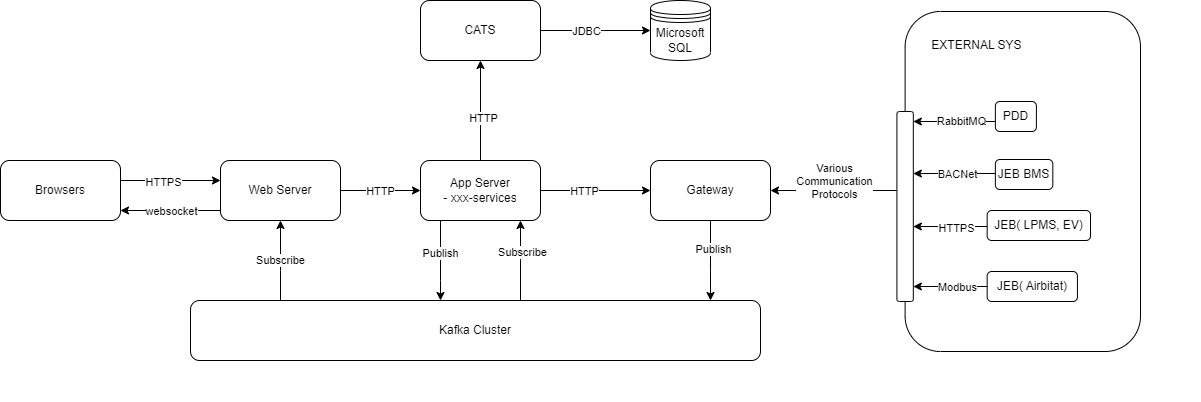

The diagram above was exported from draw.io. Its source (the exported page's mxGraphModel, read from the mxfile embedded in the PNG):
<mxGraphModel dx="2284" dy="756" grid="1" gridSize="10" guides="1" tooltips="1" connect="1" arrows="1" fold="1" page="1" pageScale="1" pageWidth="850" pageHeight="1100" math="0" shadow="0">
  <root>
    <mxCell id="0" />
    <mxCell id="1" parent="0" />
    <mxCell id="2" style="edgeStyle=orthogonalEdgeStyle;rounded=0;orthogonalLoop=1;jettySize=auto;html=1;" edge="1" source="4" target="29" parent="1">
      <mxGeometry relative="1" as="geometry">
        <Array as="points">
          <mxPoint x="500" y="320" />
          <mxPoint x="500" y="320" />
        </Array>
      </mxGeometry>
    </mxCell>
    <mxCell id="3" value="JDBC" style="edgeLabel;html=1;align=center;verticalAlign=middle;resizable=0;points=[];" vertex="1" connectable="0" parent="2">
      <mxGeometry x="-0.1856" relative="1" as="geometry">
        <mxPoint as="offset" />
      </mxGeometry>
    </mxCell>
    <mxCell id="4" value="CATS" style="rounded=1;whiteSpace=wrap;html=1;" vertex="1" parent="1">
      <mxGeometry x="330" y="290" width="120" height="60" as="geometry" />
    </mxCell>
    <mxCell id="5" style="edgeStyle=orthogonalEdgeStyle;rounded=0;orthogonalLoop=1;jettySize=auto;html=1;" edge="1" source="11" target="23" parent="1">
      <mxGeometry relative="1" as="geometry">
        <Array as="points">
          <mxPoint x="350" y="570" />
          <mxPoint x="350" y="570" />
        </Array>
      </mxGeometry>
    </mxCell>
    <mxCell id="6" value="Publish" style="edgeLabel;html=1;align=center;verticalAlign=middle;resizable=0;points=[];" vertex="1" connectable="0" parent="5">
      <mxGeometry x="-0.1888" y="-1" relative="1" as="geometry">
        <mxPoint as="offset" />
      </mxGeometry>
    </mxCell>
    <mxCell id="7" style="edgeStyle=orthogonalEdgeStyle;rounded=0;orthogonalLoop=1;jettySize=auto;html=1;" edge="1" source="11" target="4" parent="1">
      <mxGeometry relative="1" as="geometry" />
    </mxCell>
    <mxCell id="8" value="HTTP" style="edgeLabel;html=1;align=center;verticalAlign=middle;resizable=0;points=[];" vertex="1" connectable="0" parent="7">
      <mxGeometry x="-0.1455" y="-2" relative="1" as="geometry">
        <mxPoint as="offset" />
      </mxGeometry>
    </mxCell>
    <mxCell id="9" style="edgeStyle=orthogonalEdgeStyle;rounded=0;orthogonalLoop=1;jettySize=auto;html=1;" edge="1" source="11" target="14" parent="1">
      <mxGeometry relative="1" as="geometry" />
    </mxCell>
    <mxCell id="10" value="HTTP" style="edgeLabel;html=1;align=center;verticalAlign=middle;resizable=0;points=[];" vertex="1" connectable="0" parent="9">
      <mxGeometry x="-0.2107" relative="1" as="geometry">
        <mxPoint as="offset" />
      </mxGeometry>
    </mxCell>
    <mxCell id="11" value="App Server&lt;br&gt;- xxx-services" style="rounded=1;whiteSpace=wrap;html=1;" vertex="1" parent="1">
      <mxGeometry x="330" y="450" width="120" height="60" as="geometry" />
    </mxCell>
    <mxCell id="12" style="edgeStyle=orthogonalEdgeStyle;rounded=0;orthogonalLoop=1;jettySize=auto;html=1;" edge="1" source="14" target="23" parent="1">
      <mxGeometry relative="1" as="geometry">
        <Array as="points">
          <mxPoint x="620" y="560" />
          <mxPoint x="620" y="560" />
        </Array>
      </mxGeometry>
    </mxCell>
    <mxCell id="13" value="Publish" style="edgeLabel;html=1;align=center;verticalAlign=middle;resizable=0;points=[];" vertex="1" connectable="0" parent="12">
      <mxGeometry x="-0.3095" y="2" relative="1" as="geometry">
        <mxPoint as="offset" />
      </mxGeometry>
    </mxCell>
    <mxCell id="14" value="Gateway" style="rounded=1;whiteSpace=wrap;html=1;" vertex="1" parent="1">
      <mxGeometry x="560" y="450" width="120" height="60" as="geometry" />
    </mxCell>
    <mxCell id="15" style="edgeStyle=orthogonalEdgeStyle;rounded=0;orthogonalLoop=1;jettySize=auto;html=1;" edge="1" source="19" target="28" parent="1">
      <mxGeometry relative="1" as="geometry">
        <Array as="points">
          <mxPoint x="80" y="500" />
          <mxPoint x="80" y="500" />
        </Array>
      </mxGeometry>
    </mxCell>
    <mxCell id="16" value="websocket" style="edgeLabel;html=1;align=center;verticalAlign=middle;resizable=0;points=[];" vertex="1" connectable="0" parent="15">
      <mxGeometry x="0.2145" y="1" relative="1" as="geometry">
        <mxPoint x="11" y="-1" as="offset" />
      </mxGeometry>
    </mxCell>
    <mxCell id="17" style="edgeStyle=orthogonalEdgeStyle;rounded=0;orthogonalLoop=1;jettySize=auto;html=1;" edge="1" source="19" target="11" parent="1">
      <mxGeometry relative="1" as="geometry" />
    </mxCell>
    <mxCell id="18" value="HTTP" style="edgeLabel;html=1;align=center;verticalAlign=middle;resizable=0;points=[];" vertex="1" connectable="0" parent="17">
      <mxGeometry x="-0.2655" y="-1" relative="1" as="geometry">
        <mxPoint x="10" y="-1" as="offset" />
      </mxGeometry>
    </mxCell>
    <mxCell id="19" value="Web Server" style="rounded=1;whiteSpace=wrap;html=1;" vertex="1" parent="1">
      <mxGeometry x="130" y="450" width="120" height="60" as="geometry" />
    </mxCell>
    <mxCell id="20" value="Subscribe" style="edgeStyle=orthogonalEdgeStyle;rounded=0;orthogonalLoop=1;jettySize=auto;html=1;" edge="1" source="23" target="19" parent="1">
      <mxGeometry relative="1" as="geometry">
        <Array as="points">
          <mxPoint x="190" y="560" />
          <mxPoint x="190" y="560" />
        </Array>
      </mxGeometry>
    </mxCell>
    <mxCell id="21" style="edgeStyle=orthogonalEdgeStyle;rounded=0;orthogonalLoop=1;jettySize=auto;html=1;" edge="1" source="23" target="11" parent="1">
      <mxGeometry relative="1" as="geometry">
        <Array as="points">
          <mxPoint x="430" y="550" />
          <mxPoint x="430" y="550" />
        </Array>
      </mxGeometry>
    </mxCell>
    <mxCell id="22" value="Subscribe" style="edgeLabel;html=1;align=center;verticalAlign=middle;resizable=0;points=[];" vertex="1" connectable="0" parent="21">
      <mxGeometry x="0.2233" y="-1" relative="1" as="geometry">
        <mxPoint as="offset" />
      </mxGeometry>
    </mxCell>
    <mxCell id="23" value="Kafka Cluster" style="rounded=1;whiteSpace=wrap;html=1;" vertex="1" parent="1">
      <mxGeometry x="100" y="590" width="570" height="60" as="geometry" />
    </mxCell>
    <mxCell id="24" style="edgeStyle=orthogonalEdgeStyle;rounded=0;orthogonalLoop=1;jettySize=auto;html=1;" edge="1" source="33" target="14" parent="1">
      <mxGeometry relative="1" as="geometry">
        <Array as="points">
          <mxPoint x="770" y="480" />
          <mxPoint x="770" y="480" />
        </Array>
      </mxGeometry>
    </mxCell>
    <mxCell id="25" value="Various&lt;br&gt;Communication&lt;br&gt;Protocols" style="edgeLabel;html=1;align=center;verticalAlign=middle;resizable=0;points=[];" vertex="1" connectable="0" parent="24">
      <mxGeometry x="0.1557" y="1" relative="1" as="geometry">
        <mxPoint x="10" y="-11" as="offset" />
      </mxGeometry>
    </mxCell>
    <mxCell id="26" style="edgeStyle=orthogonalEdgeStyle;rounded=0;orthogonalLoop=1;jettySize=auto;html=1;" edge="1" source="28" target="19" parent="1">
      <mxGeometry relative="1" as="geometry">
        <Array as="points">
          <mxPoint x="90" y="470" />
          <mxPoint x="90" y="470" />
        </Array>
      </mxGeometry>
    </mxCell>
    <mxCell id="27" value="HTTPS" style="edgeLabel;html=1;align=center;verticalAlign=middle;resizable=0;points=[];" vertex="1" connectable="0" parent="26">
      <mxGeometry x="-0.1552" y="-1" relative="1" as="geometry">
        <mxPoint as="offset" />
      </mxGeometry>
    </mxCell>
    <mxCell id="28" value="Browsers" style="rounded=1;whiteSpace=wrap;html=1;" vertex="1" parent="1">
      <mxGeometry x="-90" y="450" width="120" height="60" as="geometry" />
    </mxCell>
    <mxCell id="29" value="Microsoft SQL" style="shape=datastore;whiteSpace=wrap;html=1;" vertex="1" parent="1">
      <mxGeometry x="560" y="290" width="60" height="60" as="geometry" />
    </mxCell>
    <mxCell id="30" value="" style="group" vertex="1" connectable="0" parent="1">
      <mxGeometry x="790" y="301" width="320" height="390" as="geometry" />
    </mxCell>
    <mxCell id="31" value="" style="rounded=1;whiteSpace=wrap;html=1;" vertex="1" parent="30">
      <mxGeometry x="24.62" width="235.38" height="340" as="geometry" />
    </mxCell>
    <mxCell id="32" value="EXTERNAL SYS" style="text;html=1;strokeColor=none;fillColor=none;align=center;verticalAlign=middle;whiteSpace=wrap;rounded=0;" vertex="1" parent="30">
      <mxGeometry x="36.93" y="19" width="118.97" height="30" as="geometry" />
    </mxCell>
    <mxCell id="33" value="" style="rounded=1;whiteSpace=wrap;html=1;" vertex="1" parent="30">
      <mxGeometry x="16.41025641025641" y="100" width="16.41025641025641" height="190" as="geometry" />
    </mxCell>
    <mxCell id="34" style="edgeStyle=orthogonalEdgeStyle;rounded=0;orthogonalLoop=1;jettySize=auto;html=1;" edge="1" parent="30" source="36" target="33">
      <mxGeometry relative="1" as="geometry">
        <Array as="points">
          <mxPoint x="82.05128205128203" y="110" />
          <mxPoint x="82.05128205128203" y="110" />
        </Array>
      </mxGeometry>
    </mxCell>
    <mxCell id="35" value="RabbitMQ" style="edgeLabel;html=1;align=center;verticalAlign=middle;resizable=0;points=[];" vertex="1" connectable="0" parent="34">
      <mxGeometry x="-0.18" y="-1" relative="1" as="geometry">
        <mxPoint as="offset" />
      </mxGeometry>
    </mxCell>
    <mxCell id="36" value="PDD" style="rounded=1;whiteSpace=wrap;html=1;" vertex="1" parent="30">
      <mxGeometry x="114.87179487179486" y="90" width="41.025641025641015" height="30" as="geometry" />
    </mxCell>
    <mxCell id="37" style="edgeStyle=orthogonalEdgeStyle;rounded=0;orthogonalLoop=1;jettySize=auto;html=1;" edge="1" parent="30" source="39">
      <mxGeometry relative="1" as="geometry">
        <mxPoint x="32.82051282051282" y="162.0344827586207" as="targetPoint" />
        <Array as="points">
          <mxPoint x="57.43589743589743" y="162" />
          <mxPoint x="57.43589743589743" y="162" />
        </Array>
      </mxGeometry>
    </mxCell>
    <mxCell id="38" value="BACNet" style="edgeLabel;html=1;align=center;verticalAlign=middle;resizable=0;points=[];" vertex="1" connectable="0" parent="37">
      <mxGeometry x="-0.0853" relative="1" as="geometry">
        <mxPoint as="offset" />
      </mxGeometry>
    </mxCell>
    <mxCell id="39" value="JEB BMS" style="rounded=1;whiteSpace=wrap;html=1;" vertex="1" parent="30">
      <mxGeometry x="114.87179487179486" y="148" width="57.43589743589743" height="30" as="geometry" />
    </mxCell>
    <mxCell id="40" style="edgeStyle=orthogonalEdgeStyle;rounded=0;orthogonalLoop=1;jettySize=auto;html=1;" edge="1" parent="30" source="42">
      <mxGeometry relative="1" as="geometry">
        <mxPoint x="32.82051282051282" y="215.0344827586207" as="targetPoint" />
        <Array as="points">
          <mxPoint x="57.43589743589743" y="215" />
          <mxPoint x="57.43589743589743" y="215" />
        </Array>
      </mxGeometry>
    </mxCell>
    <mxCell id="41" value="HTTPS" style="edgeLabel;html=1;align=center;verticalAlign=middle;resizable=0;points=[];" vertex="1" connectable="0" parent="40">
      <mxGeometry x="-0.1487" y="1" relative="1" as="geometry">
        <mxPoint as="offset" />
      </mxGeometry>
    </mxCell>
    <mxCell id="42" value="JEB(&amp;nbsp;LPMS, EV)" style="rounded=1;whiteSpace=wrap;html=1;" vertex="1" parent="30">
      <mxGeometry x="106.67" y="199" width="103.33" height="30" as="geometry" />
    </mxCell>
    <mxCell id="43" style="edgeStyle=orthogonalEdgeStyle;rounded=0;orthogonalLoop=1;jettySize=auto;html=1;" edge="1" parent="30" source="45" target="33">
      <mxGeometry relative="1" as="geometry">
        <Array as="points">
          <mxPoint x="49.230769230769226" y="275" />
          <mxPoint x="49.230769230769226" y="275" />
        </Array>
      </mxGeometry>
    </mxCell>
    <mxCell id="44" value="Modbus" style="edgeLabel;html=1;align=center;verticalAlign=middle;resizable=0;points=[];" vertex="1" connectable="0" parent="43">
      <mxGeometry x="0.2345" y="1" relative="1" as="geometry">
        <mxPoint x="16" y="-1" as="offset" />
      </mxGeometry>
    </mxCell>
    <mxCell id="45" value="JEB(&amp;nbsp;Airbitat)" style="rounded=1;whiteSpace=wrap;html=1;" vertex="1" parent="30">
      <mxGeometry x="106.66666666666664" y="260" width="90.25641025641025" height="30" as="geometry" />
    </mxCell>
  </root>
</mxGraphModel>